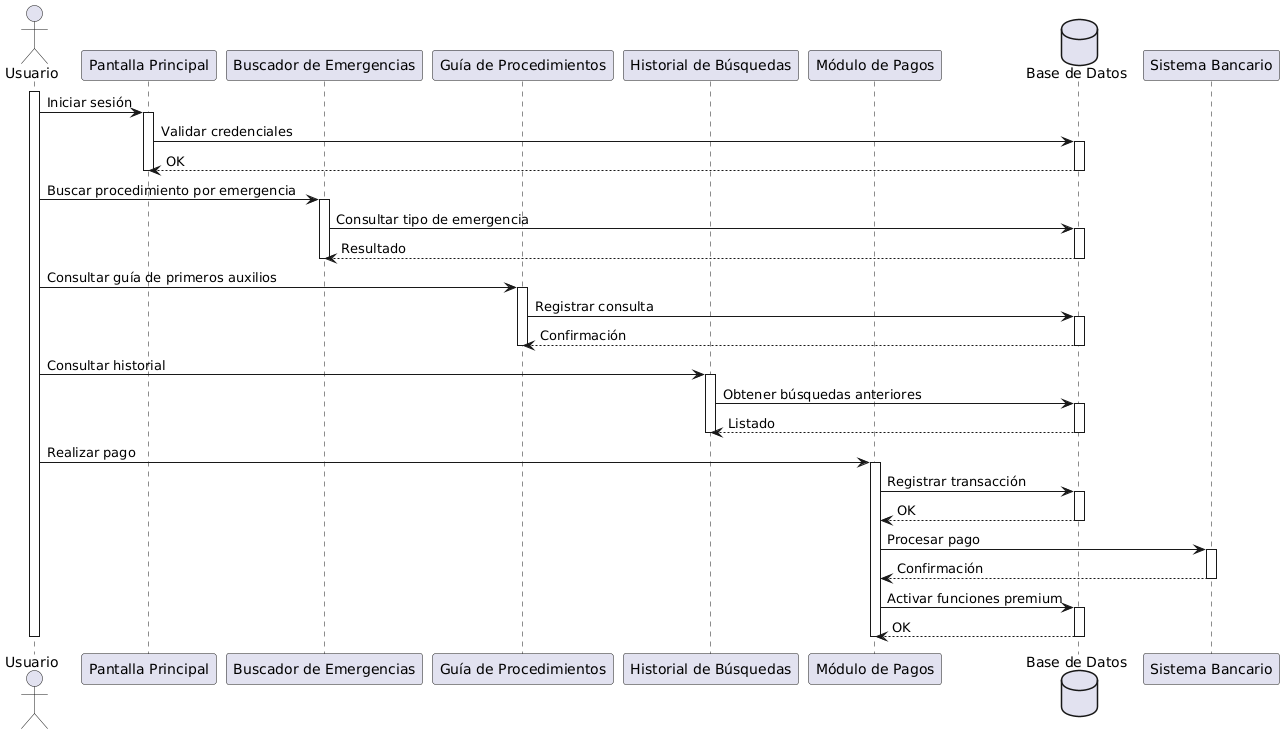

The diagram above was rendered by PlantUML. Its source (embedded in the PNG):
@startuml
actor Usuario as U

participant "Pantalla Principal" as PP
participant "Buscador de Emergencias" as BE
participant "Guía de Procedimientos" as GP
participant "Historial de Búsquedas" as HB
participant "Módulo de Pagos" as MP
database "Base de Datos" as DB

activate U

U -> PP : Iniciar sesión
activate PP
PP -> DB : Validar credenciales
activate DB
DB --> PP : OK
deactivate DB
deactivate PP

U -> BE : Buscar procedimiento por emergencia
activate BE
BE -> DB : Consultar tipo de emergencia
activate DB
DB --> BE : Resultado
deactivate DB
deactivate BE

U -> GP : Consultar guía de primeros auxilios
activate GP
GP -> DB : Registrar consulta
activate DB
DB --> GP : Confirmación
deactivate DB
deactivate GP

U -> HB : Consultar historial
activate HB
HB -> DB : Obtener búsquedas anteriores
activate DB
DB --> HB : Listado
deactivate DB
deactivate HB

U -> MP : Realizar pago
activate MP
MP -> DB : Registrar transacción
activate DB
DB --> MP : OK
deactivate DB
MP -> "Sistema Bancario" : Procesar pago
activate "Sistema Bancario"
"Sistema Bancario" --> MP : Confirmación
deactivate "Sistema Bancario"
MP -> DB : Activar funciones premium
activate DB
DB --> MP : OK
deactivate DB
deactivate MP

deactivate U
@enduml